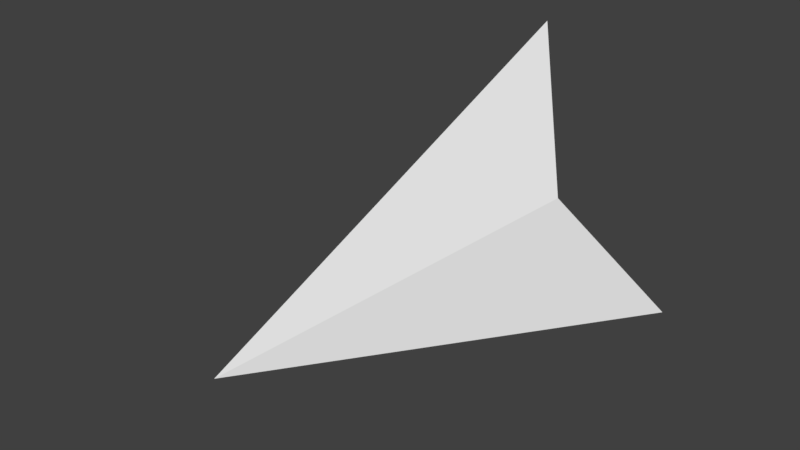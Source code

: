 # Source: lilship.blend  (saved by Blender 2.79.0; exported with 4.5.12 LTS)
import bpy
from mathutils import Matrix  # noqa: F401  (used for matrix-valued properties, if any)

bpy.ops.wm.read_factory_settings(use_empty=True)
scene = bpy.context.scene
scene.name = 'Scene'

# ---- collections
col_collection_1 = bpy.data.collections.new('Collection 1'); scene.collection.children.link(col_collection_1)

# ---- world
world_world = bpy.data.worlds.new('World'); scene.world = world_world
world_world.color = (0.05088, 0.05088, 0.05088)
world_world.use_sun_shadow = False
world_world.sun_shadow_jitter_overblur = 0.0
world_world.cycles.sampling_method = 'MANUAL'

# ---- meshes
me_cone = bpy.data.meshes.new('Cone')
me_cone.from_pydata([(-7.073e-07, 2.0, -0.9655), (1.732, -1.0, -0.9655), (-1.732, -1.0, -0.9655), (-3.974e-08, 1.748e-07, 4.0), (3.258e-07, -1.0, 3.72e-07), (-0.866, 0.5, -1.264e-07), (0.866, 0.5, -1.264e-07), (0.6243, 0.3604, -8.003e-08), (-0.6243, 0.3604, -8.003e-08), (2.349e-07, -0.7208, 2.793e-07), (1.077e-13, -3.151e-07, -0.8447)], [], [(0, 3, 6), (1, 3, 4), (2, 3, 5), (0, 6, 5), (6, 4, 9, 7), (4, 6, 1), (4, 2, 5), (5, 3, 0), (6, 3, 1), (4, 3, 2), (7, 9, 10), (4, 5, 8, 9), (5, 6, 7, 8), (9, 8, 10), (8, 7, 10)])
me_cone.use_remesh_preserve_volume = False
me_cone.use_remesh_preserve_attributes = False
me_cone.use_mirror_vertex_groups = False
me_cone.update()

# ---- objects
ob_cone = bpy.data.objects.new('Cone', me_cone)

# ---- transforms, parenting, visibility, modifiers, constraints
ob_cone.location = (0.0, 0.0, 0.0)
ob_cone.rotation_euler = (1.571, 0.0, 0.0)
ob_cone.lineart.crease_threshold = 0.0

# ---- collection membership
col_collection_1.objects.link(ob_cone)

# ---- scene / render settings (as saved in the file)
scene.frame_start = 1; scene.frame_end = 250; scene.frame_set(1)
scene.render.engine = 'BLENDER_EEVEE_NEXT'
scene.render.resolution_percentage = 50
scene.render.dither_intensity = 0.0
scene.cycles.use_denoising = False
scene.cycles.samples = 128
scene.cycles.sampling_pattern = 'TABULATED_SOBOL'
scene.cycles.use_adaptive_sampling = False
scene.cycles.use_light_tree = False
scene.cycles.blur_glossy = 0.0
scene.cycles.sample_clamp_indirect = 0.0
scene.view_settings.view_transform = 'Standard'
bpy.context.view_layer.update()

# ---- added for rendering (the .blend has no active camera and no usable light): camera, sun
cam_auto = bpy.data.cameras.new('AutoCamera')
cam_auto.lens = 50.0
cam_auto.sensor_width = 36.0
cam_auto.clip_end = 1000.0
ob_auto_camera = bpy.data.objects.new('AutoCamera', cam_auto)
scene.collection.objects.link(ob_auto_camera)
ob_auto_camera.location = (6.2517, -9.01928, 5.50136)
ob_auto_camera.rotation_euler = (1.09748, -7.21219e-08, 0.694738)
scene.camera = ob_auto_camera
light_auto_sun = bpy.data.lights.new('AutoSun', 'SUN')
light_auto_sun.energy = 3.0
light_auto_sun.angle = 0.0523599
ob_auto_sun = bpy.data.objects.new('AutoSun', light_auto_sun)
scene.collection.objects.link(ob_auto_sun)
ob_auto_sun.rotation_euler = (0.872665, 0.174533, 0.523599)
bpy.context.view_layer.update()

